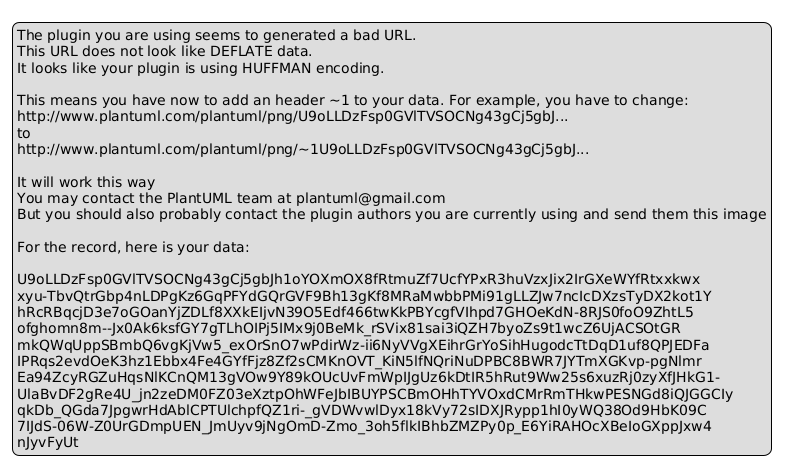

The diagram above was rendered by PlantUML. Its source (embedded in the PNG):
@startuml
legend
The plugin you are using seems to generated a bad URL.
This URL does not look like DEFLATE data.
It looks like your plugin is using HUFFMAN encoding.

This means you have now to add an header ~1 to your data. For example, you have to change:
http://www.plantuml.com/plantuml/png/U9oLLDzFsp0GVlTVSOCNg43gCj5gbJ...
to
http://www.plantuml.com/plantuml/png/~1U9oLLDzFsp0GVlTVSOCNg43gCj5gbJ...

It will work this way
You may contact the PlantUML team at plantuml@gmail.com
But you should also probably contact the plugin authors you are currently using and send them this image

For the record, here is your data:

U9oLLDzFsp0GVlTVSOCNg43gCj5gbJh1oYOXmOX8fRtmuZf7UcfYPxR3huVzxJix2IrGXeWYfRtxxkwx
xyu-TbvQtrGbp4nLDPgKz6GqPFYdGQrGVF9Bh13gKf8MRaMwbbPMi91gLLZJw7ncIcDXzsTyDX2kot1Y
hRcRBqcjD3e7oGOanYjZDLf8XXkEIjvN39O5Edf466twKkPBYcgfVIhpd7GHOeKdN-8RJS0foO9ZhtL5
ofghomn8m--Jx0Ak6ksfGY7gTLhOIPj5IMx9j0BeMk_rSVix81sai3iQZH7byoZs9t1wcZ6UjACSOtGR
mkQWqUppSBmbQ6vgKjVw5_exOrSnO7wPdirWz-ii6NyVVgXEihrGrYoSihHugodcTtDqD1uf8QPJEDFa
IPRqs2evdOeK3hz1Ebbx4Fe4GYfFjz8Zf2sCMKnOVT_KiN5lfNQriNuDPBC8BWR7JYTmXGKvp-pgNlmr
Ea94ZcyRGZuHqsNlKCnQM13gVOw9Y89kOUcUvFmWpIJgUz6kDtIR5hRut9Ww25s6xuzRj0zyXfJHkG1-
UlaBvDF2gRe4U_jn2zeDM0FZ03eXztpOhWFeJbIBUYPSCBmOHhTYVOxdCMrRmTHkwPESNGd8iQJGGCIy
qkDb_QGda7JpgwrHdAblCPTUlchpfQZ1ri-_gVDWvwlDyx18kVy72sIDXJRypp1hI0yWQ38Od9HbK09C
7IJdS-06W-Z0UrGDmpUEN_JmUyv9jNgOmD-Zmo_3oh5flkIBhbZMZPy0p_E6YiRAHOcXBeIoGXppJxw4
nJyvFyUt
endlegend
@enduml